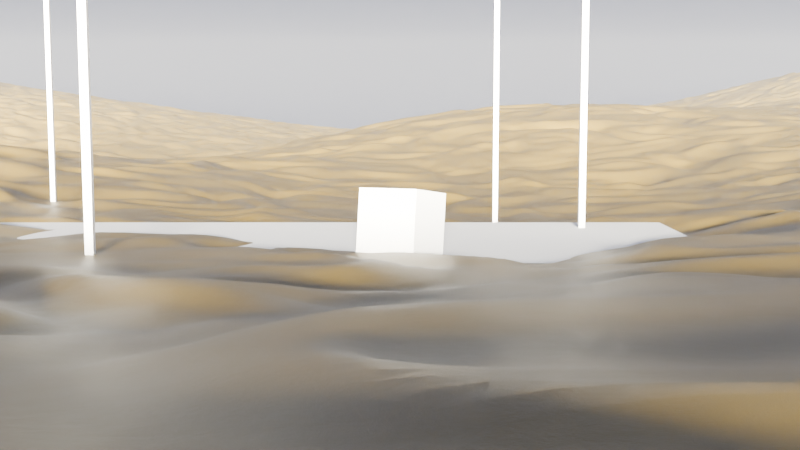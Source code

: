 # Source: scene-monolith.blend  (saved by Blender 4.1.24; exported with 4.5.12 LTS)
import bpy
from mathutils import Matrix  # noqa: F401  (used for matrix-valued properties, if any)

bpy.ops.wm.read_factory_settings(use_empty=True)
scene = bpy.context.scene
scene.name = 'Scene'

# ---- collections
col_collection = bpy.data.collections.new('Collection'); scene.collection.children.link(col_collection)
col_ant = bpy.data.collections.new('Ant')  # instanced only; not linked into the scene

# ---- materials (node trees are filled in below, after node groups)
mat_material = bpy.data.materials.new('Material')
mat_material.alpha_threshold = 0.0
mat_material.use_transparent_shadow = False
mat_material.roughness = 0.5
mat_material.line_color = (0.0, 0.0, 0.0, 1.0)
mat_sand = bpy.data.materials.new('Sand')
mat_sand.use_transparent_shadow = False
mat_air = bpy.data.materials.new('Air')

# ---- node groups
ng_geometry_nodes = bpy.data.node_groups.new('Geometry Nodes', 'GeometryNodeTree')
_s = ng_geometry_nodes.interface.new_socket(name='Geometry', in_out='OUTPUT', socket_type='NodeSocketGeometry')
_s = ng_geometry_nodes.interface.new_socket(name='Geometry', in_out='INPUT', socket_type='NodeSocketGeometry')
ng_geometry_nodes.is_modifier = True
_N = ng_geometry_nodes.nodes; _L = ng_geometry_nodes.links
n0 = _N.new('NodeGroupOutput'); n0.name = 'Group Output'; n0.location = (260, 0)
n1 = _N.new('GeometryNodeSetPosition'); n1.name = 'Set Position'; n1.location = (-1, 49)
n2 = _N.new('ShaderNodeCombineXYZ'); n2.name = 'Combine XYZ'; n2.location = (-279, -66)
n2.width = 192
n3 = _N.new('GeometryNodeInputPosition'); n3.name = 'Position'; n3.location = (-981, -158)
n4 = _N.new('ShaderNodeTexNoise'); n4.name = 'Noise Texture'; n4.location = (-723, -125)
n4.inputs[2].default_value = 1.38
n4.inputs[4].default_value = 0.225
n4.inputs[5].default_value = 2.2
n4.inputs[8].default_value = 1.4
n5 = _N.new('ShaderNodeMath'); n5.name = 'Math'; n5.location = (-499, -126)
n5.operation = 'MULTIPLY'
n5.inputs[1].default_value = 0.14
n6 = _N.new('NodeGroupInput'); n6.name = 'Group Input'; n6.location = (-892, 28)
n7 = _N.new('GeometryNodeSubdivisionSurface'); n7.name = 'Subdivision Surface'; n7.location = (-672, 68)
n7.inputs[1].default_value = 3
n7.inputs[4].default_value = False
n8 = _N.new('GeometryNodeSubdivideMesh'); n8.name = 'Subdivide Mesh'; n8.location = (-442, 45)
n8.inputs[1].default_value = 4
_L.new(n7.outputs[0], n8.inputs[0])
_L.new(n3.outputs[0], n4.inputs[0])
_L.new(n5.outputs[0], n2.inputs[2])
_L.new(n2.outputs[0], n1.inputs[3])
_L.new(n1.outputs[0], n0.inputs[0])
_L.new(n4.outputs[0], n5.inputs[0])
_L.new(n6.outputs[0], n7.inputs[0])
_L.new(n8.outputs[0], n1.inputs[0])
n0.is_active_output = True

# ---- material node trees
mat_material.use_nodes = True; mat_material.node_tree.nodes.clear()
_N = mat_material.node_tree.nodes; _L = mat_material.node_tree.links
n0 = _N.new('ShaderNodeOutputMaterial'); n0.name = 'Material Output'; n0.location = (300, 300)
n1 = _N.new('ShaderNodeBsdfPrincipled'); n1.name = 'Principled BSDF'; n1.location = (10, 300)
n1.inputs[3].default_value = 1.45
_L.new(n1.outputs[0], n0.inputs[0])
n0.is_active_output = True
mat_sand.use_nodes = True; mat_sand.node_tree.nodes.clear()
_N = mat_sand.node_tree.nodes; _L = mat_sand.node_tree.links
n0 = _N.new('ShaderNodeOutputMaterial'); n0.name = 'Material Output'; n0.location = (300, 300)
n1 = _N.new('ShaderNodeTexNoise'); n1.name = 'Noise Texture'; n1.location = (-412, 298)
n1.inputs[2].default_value = 314.2
n1.inputs[3].default_value = 13.8
n1.inputs[4].default_value = 0.6333
n1.inputs[5].default_value = 3.8
n1.inputs[8].default_value = -0.02
n2 = _N.new('ShaderNodeBsdfPrincipled'); n2.name = 'Principled BSDF'; n2.location = (-41, 107)
n2.inputs[0].default_value = (0.1502, 0.09971, 0.01416, 1.0)
n2.inputs[2].default_value = 0.4068
n2.inputs[3].default_value = 1.45
n3 = _N.new('ShaderNodeMapRange'); n3.name = 'Map Range'; n3.location = (-69, 285)
n3.inputs[1].default_value = -1.0
n3.inputs[4].default_value = 0.3
_L.new(n2.outputs[0], n0.inputs[0])
_L.new(n3.outputs[0], n0.inputs[2])
_L.new(n1.outputs[1], n3.inputs[0])
n0.is_active_output = True
mat_air.use_nodes = True; mat_air.node_tree.nodes.clear()
_N = mat_air.node_tree.nodes; _L = mat_air.node_tree.links
n0 = _N.new('ShaderNodeOutputMaterial'); n0.name = 'Material Output'; n0.location = (807, 300)
n1 = _N.new('ShaderNodeVolumeScatter'); n1.name = 'Volume Scatter'; n1.location = (588, 281)
n1.width = 140
n2 = _N.new('ShaderNodeTexNoise'); n2.name = 'Noise Texture'; n2.location = (-237, 299)
n2.inputs[2].default_value = 3.2
n2.inputs[4].default_value = 0.5583
n3 = _N.new('ShaderNodeValToRGB'); n3.name = 'Color Ramp'; n3.location = (-49, 247)
while len(n3.color_ramp.elements) > 1: n3.color_ramp.elements.remove(n3.color_ramp.elements[-1])
n3.color_ramp.elements[0].position = 0.0; n3.color_ramp.elements[0].color = (0.0, 0.0, 0.0, 1.0)
_e = n3.color_ramp.elements.new(0.3318); _e.color = (1.0, 1.0, 1.0, 1.0)
n4 = _N.new('ShaderNodeTexCoord'); n4.name = 'Texture Coordinate'; n4.location = (-470, 279)
n5 = _N.new('ShaderNodeMath'); n5.name = 'Math'; n5.location = (368, 281)
n5.operation = 'MULTIPLY'
n5.inputs[1].default_value = 2e-05
_L.new(n1.outputs[0], n0.inputs[1])
_L.new(n2.outputs[0], n3.inputs[0])
_L.new(n4.outputs[3], n2.inputs[0])
_L.new(n5.outputs[0], n1.inputs[1])
_L.new(n3.outputs[0], n5.inputs[0])
n0.is_active_output = True

# ---- world
world_world = bpy.data.worlds.new('World'); scene.world = world_world
world_world.use_nodes = True; world_world.node_tree.nodes.clear()
_N = world_world.node_tree.nodes; _L = world_world.node_tree.links
n0 = _N.new('ShaderNodeOutputWorld'); n0.name = 'World Output'; n0.location = (328, 300)
n1 = _N.new('ShaderNodeBackground'); n1.name = 'Background'; n1.location = (10, 300)
n1.inputs[0].default_value = (0.2424, 0.3063, 0.5632, 1.0)
_L.new(n1.outputs[0], n0.inputs[0])
n0.is_active_output = True
world_world.color = (0.05088, 0.05088, 0.05088)
world_world.use_sun_shadow = False
world_world.sun_shadow_jitter_overblur = 0.0

# ---- cameras
cam_camera = bpy.data.cameras.new('Camera')
cam_camera.clip_end = 2e+04
cam_camera.ortho_scale = 7.314

# ---- lights
light_light_001 = bpy.data.lights.new('Light.001', 'SUN')
light_light_001.color = (1.0, 0.9308, 0.7647)
light_light_001.transmission_factor = 0.0
light_light_001.angle = 0.1993
light_light_001.energy = 200.0
light_light_001.shadow_soft_size = 0.1
light_light_001.shadow_cascade_max_distance = 1000.0

# ---- meshes
me_cube = bpy.data.meshes.new('Cube')
me_cube.from_pydata([(1.0, 1.0, 1.0), (1.0, 1.0, -1.0), (1.0, -1.0, 1.0), (1.0, -1.0, -1.0), (-1.0, 1.0, 1.0), (-1.0, 1.0, -1.0), (-1.0, -1.0, 1.0), (-1.0, -1.0, -1.0)], [], [(0, 4, 6, 2), (3, 2, 6, 7), (7, 6, 4, 5), (5, 1, 3, 7), (1, 0, 2, 3), (5, 4, 0, 1)])
_uv = me_cube.uv_layers.new(name='UVMap')
_uv.uv.foreach_set('vector', [0.625, 0.5, 0.875, 0.5, 0.875, 0.75, 0.625, 0.75, 0.375, 0.75, 0.625, 0.75, 0.625, 1.0, 0.375, 1.0, 0.375, 0.0, 0.625, 0.0, 0.625, 0.25, 0.375, 0.25, 0.125, 0.5, 0.375, 0.5, 0.375, 0.75, 0.125, 0.75, 0.375, 0.5, 0.625, 0.5, 0.625, 0.75, 0.375, 0.75, 0.375, 0.25, 0.625, 0.25, 0.625, 0.5, 0.375, 0.5])
me_cube.materials.append(mat_material)
me_cube.use_mirror_vertex_groups = False
me_cube.update()
me_plane = bpy.data.meshes.new('Plane')
me_plane.from_pydata([(-5.811, -2.665, -0.27), (5.811, -2.665, -0.27), (-5.811, 8.957, -1.254), (5.811, 8.957, -1.254), (-5.811, 5.083, 0.07764), (-5.811, 1.209, 0.5254), (-1.937, -2.665, -0.27), (1.937, -2.665, -0.27), (5.811, 1.209, 0.5254), (5.811, 5.083, 0.07764), (0.1279, 9.199, 0.8747), (-2.294, 8.905, -1.703), (-1.937, 1.209, -0.8258), (-2.179, 5.187, -0.3592), (1.937, 1.209, -0.8258), (1.937, 5.083, -1.274), (-9.262, 27.09, -1.254), (16.15, 27.37, 1.226), (3.331, 26.95, -2.465), (-3.087, 27.09, -1.254)], [], [(15, 9, 3, 10), (4, 13, 11, 2), (13, 15, 10, 11), (0, 6, 12, 5), (5, 12, 13, 4), (6, 7, 14, 12), (12, 14, 15, 13), (7, 1, 8, 14), (14, 8, 9, 15), (11, 10, 18, 19), (10, 3, 17, 18), (2, 11, 19, 16)])
me_plane.polygons.foreach_set('use_smooth', [True] * 12)
_uv = me_plane.uv_layers.new(name='UVMap')
_uv.uv.foreach_set('vector', [0.6667, 0.6667, 1.0, 0.6667, 1.0, 1.0, 0.6667, 1.0, 0.0, 0.6667, 0.3333, 0.6667, 0.3333, 1.0, 0.0, 1.0, 0.3333, 0.6667, 0.6667, 0.6667, 0.6667, 1.0, 0.3333, 1.0, 0.0, 0.0, 0.3333, 0.0, 0.3333, 0.3333, 0.0, 0.3333, 0.0, 0.3333, 0.3333, 0.3333, 0.3333, 0.6667, 0.0, 0.6667, 0.3333, 0.0, 0.6667, 0.0, 0.6667, 0.3333, 0.3333, 0.3333, 0.3333, 0.3333, 0.6667, 0.3333, 0.6667, 0.6667, 0.3333, 0.6667, 0.6667, 0.0, 1.0, 0.0, 1.0, 0.3333, 0.6667, 0.3333, 0.6667, 0.3333, 1.0, 0.3333, 1.0, 0.6667, 0.6667, 0.6667, 0.3333, 1.0, 0.6667, 1.0, 0.6667, 1.0, 0.3333, 1.0, 0.6667, 1.0, 1.0, 1.0, 1.0, 1.0, 0.6667, 1.0, 0.0, 1.0, 0.3333, 1.0, 0.3333, 1.0, 0.0, 1.0])
me_plane.materials.append(mat_sand)
me_plane.update()
me_plane_001 = bpy.data.meshes.new('Plane.001')
me_plane_001.from_pydata([(10.53, -12.37, -0.0121), (-11.71, -12.37, -0.0121), (10.53, 9.875, -1.895), (-11.71, 9.875, -1.895), (10.53, 2.46, 0.6533), (10.53, -4.955, 1.51), (3.116, -12.37, -0.8529), (-4.299, -12.37, -0.8529), (-11.71, -4.955, 1.51), (-11.71, 2.46, 0.6533), (-4.299, 9.875, -1.895), (3.116, 9.875, -1.895), (3.116, -4.955, -1.076), (3.579, 2.659, -0.1829), (-4.47, -4.739, 0.8167), (-4.299, 2.46, -1.933), (17.14, 44.58, -1.895), (-24.91, 44.72, -0.6696), (-6.562, 44.63, -1.535), (5.318, 44.58, -1.895)], [], [(15, 9, 3, 10), (4, 13, 11, 2), (13, 15, 10, 11), (0, 6, 12, 5), (5, 12, 13, 4), (6, 7, 14, 12), (12, 14, 15, 13), (7, 1, 8, 14), (14, 8, 9, 15), (11, 10, 18, 19), (10, 3, 17, 18), (2, 11, 19, 16)])
me_plane_001.polygons.foreach_set('use_smooth', [True] * 12)
_uv = me_plane_001.uv_layers.new(name='UVMap')
_uv.uv.foreach_set('vector', [0.6667, 0.6667, 1.0, 0.6667, 1.0, 1.0, 0.6667, 1.0, 0.0, 0.6667, 0.3333, 0.6667, 0.3333, 1.0, 0.0, 1.0, 0.3333, 0.6667, 0.6667, 0.6667, 0.6667, 1.0, 0.3333, 1.0, 0.0, 0.0, 0.3335, -8.127e-05, 0.3333, 0.3333, 0.0, 0.3333, 0.0, 0.3333, 0.3333, 0.3333, 0.3333, 0.6667, 0.0, 0.6667, 0.3335, -8.127e-05, 0.6665, -8.127e-05, 0.6667, 0.3333, 0.3333, 0.3333, 0.3333, 0.3333, 0.6667, 0.3333, 0.6667, 0.6667, 0.3333, 0.6667, 0.6665, -8.127e-05, 1.0, 0.0, 1.0, 0.3333, 0.6667, 0.3333, 0.6667, 0.3333, 1.0, 0.3333, 1.0, 0.6667, 0.6667, 0.6667, 0.3333, 1.0, 0.6667, 1.0, 0.6667, 1.0, 0.3333, 1.0, 0.6667, 1.0, 1.0, 1.0, 1.0, 1.0, 0.6667, 1.0, 0.0, 1.0, 0.3333, 1.0, 0.3333, 1.0, 0.0, 1.0])
me_plane_001.materials.append(mat_sand)
me_plane_001.update()
me_plane_002 = bpy.data.meshes.new('Plane.002')
me_plane_002.from_pydata([(-1.0, -1.0, 0.0), (1.0, -1.0, 0.0), (-1.0, 1.0, 0.0), (1.0, 1.0, 0.0)], [], [(0, 1, 3, 2)])
_uv = me_plane_002.uv_layers.new(name='UVMap')
_uv.uv.foreach_set('vector', [0.0, 0.0, 1.0, 0.0, 1.0, 1.0, 0.0, 1.0])
me_plane_002.update()
me_cube_002 = bpy.data.meshes.new('Cube.002')
me_cube_002.from_pydata([(-1.0, -1.0, -1.0), (-1.0, -1.0, 1.0), (-1.0, 1.0, -1.0), (-1.0, 1.0, 1.0), (1.0, -1.0, -1.0), (1.0, -1.0, 1.0), (1.0, 1.0, -1.0), (1.0, 1.0, 1.0)], [], [(0, 1, 3, 2), (2, 3, 7, 6), (6, 7, 5, 4), (4, 5, 1, 0), (2, 6, 4, 0), (7, 3, 1, 5)])
_uv = me_cube_002.uv_layers.new(name='UVMap')
_uv.uv.foreach_set('vector', [0.375, 0.0, 0.625, 0.0, 0.625, 0.25, 0.375, 0.25, 0.375, 0.25, 0.625, 0.25, 0.625, 0.5, 0.375, 0.5, 0.375, 0.5, 0.625, 0.5, 0.625, 0.75, 0.375, 0.75, 0.375, 0.75, 0.625, 0.75, 0.625, 1.0, 0.375, 1.0, 0.125, 0.5, 0.375, 0.5, 0.375, 0.75, 0.125, 0.75, 0.625, 0.5, 0.875, 0.5, 0.875, 0.75, 0.625, 0.75])
me_cube_002.update()
me_cube_003 = bpy.data.meshes.new('Cube.003')
me_cube_003.from_pydata([(-1.0, -1.0, -1.0), (-1.0, -1.0, 1.0), (-1.0, 1.0, -1.0), (-1.0, 1.0, 1.0), (1.0, -1.0, -1.0), (1.0, -1.0, 1.0), (1.0, 1.0, -1.0), (1.0, 1.0, 1.0)], [], [(0, 1, 3, 2), (2, 3, 7, 6), (6, 7, 5, 4), (4, 5, 1, 0), (2, 6, 4, 0), (7, 3, 1, 5)])
_uv = me_cube_003.uv_layers.new(name='UVMap')
_uv.uv.foreach_set('vector', [0.375, 0.0, 0.625, 0.0, 0.625, 0.25, 0.375, 0.25, 0.375, 0.25, 0.625, 0.25, 0.625, 0.5, 0.375, 0.5, 0.375, 0.5, 0.625, 0.5, 0.625, 0.75, 0.375, 0.75, 0.375, 0.75, 0.625, 0.75, 0.625, 1.0, 0.375, 1.0, 0.125, 0.5, 0.375, 0.5, 0.375, 0.75, 0.125, 0.75, 0.625, 0.5, 0.875, 0.5, 0.875, 0.75, 0.625, 0.75])
me_cube_003.update()
me_cube_004 = bpy.data.meshes.new('Cube.004')
me_cube_004.from_pydata([(-1.0, -1.0, -1.0), (-1.0, -1.0, 1.0), (-1.0, 1.0, -1.0), (-1.0, 1.0, 1.0), (1.0, -1.0, -1.0), (1.0, -1.0, 1.0), (1.0, 1.0, -1.0), (1.0, 1.0, 1.0)], [], [(0, 1, 3, 2), (2, 3, 7, 6), (6, 7, 5, 4), (4, 5, 1, 0), (2, 6, 4, 0), (7, 3, 1, 5)])
_uv = me_cube_004.uv_layers.new(name='UVMap')
_uv.uv.foreach_set('vector', [0.375, 0.0, 0.625, 0.0, 0.625, 0.25, 0.375, 0.25, 0.375, 0.25, 0.625, 0.25, 0.625, 0.5, 0.375, 0.5, 0.375, 0.5, 0.625, 0.5, 0.625, 0.75, 0.375, 0.75, 0.375, 0.75, 0.625, 0.75, 0.625, 1.0, 0.375, 1.0, 0.125, 0.5, 0.375, 0.5, 0.375, 0.75, 0.125, 0.75, 0.625, 0.5, 0.875, 0.5, 0.875, 0.75, 0.625, 0.75])
me_cube_004.update()
me_cube_005 = bpy.data.meshes.new('Cube.005')
me_cube_005.from_pydata([(-1.0, -1.0, -1.0), (-1.0, -1.0, 1.0), (-1.0, 1.0, -1.0), (-1.0, 1.0, 1.0), (1.0, -1.0, -1.0), (1.0, -1.0, 1.0), (1.0, 1.0, -1.0), (1.0, 1.0, 1.0)], [], [(0, 1, 3, 2), (2, 3, 7, 6), (6, 7, 5, 4), (4, 5, 1, 0), (2, 6, 4, 0), (7, 3, 1, 5)])
_uv = me_cube_005.uv_layers.new(name='UVMap')
_uv.uv.foreach_set('vector', [0.375, 0.0, 0.625, 0.0, 0.625, 0.25, 0.375, 0.25, 0.375, 0.25, 0.625, 0.25, 0.625, 0.5, 0.375, 0.5, 0.375, 0.5, 0.625, 0.5, 0.625, 0.75, 0.375, 0.75, 0.375, 0.75, 0.625, 0.75, 0.625, 1.0, 0.375, 1.0, 0.125, 0.5, 0.375, 0.5, 0.375, 0.75, 0.125, 0.75, 0.625, 0.5, 0.875, 0.5, 0.875, 0.75, 0.625, 0.75])
me_cube_005.update()
me_cube_006 = bpy.data.meshes.new('Cube.006')
me_cube_006.from_pydata([(-1.0, -1.0, -1.0), (-1.0, -1.0, 1.0), (-1.0, 1.0, -1.0), (-1.0, 1.0, 1.0), (1.0, -1.0, -1.0), (1.0, -1.0, 1.0), (1.0, 1.0, -1.0), (1.0, 1.0, 1.0)], [], [(0, 1, 3, 2), (2, 3, 7, 6), (6, 7, 5, 4), (4, 5, 1, 0), (2, 6, 4, 0), (7, 3, 1, 5)])
_uv = me_cube_006.uv_layers.new(name='UVMap')
_uv.uv.foreach_set('vector', [0.375, 0.0, 0.625, 0.0, 0.625, 0.25, 0.375, 0.25, 0.375, 0.25, 0.625, 0.25, 0.625, 0.5, 0.375, 0.5, 0.375, 0.5, 0.625, 0.5, 0.625, 0.75, 0.375, 0.75, 0.375, 0.75, 0.625, 0.75, 0.625, 1.0, 0.375, 1.0, 0.125, 0.5, 0.375, 0.5, 0.375, 0.75, 0.125, 0.75, 0.625, 0.5, 0.875, 0.5, 0.875, 0.75, 0.625, 0.75])
me_cube_006.materials.append(mat_air)
me_cube_006.update()

# ---- objects
ob_cube = bpy.data.objects.new('Cube', me_cube)
ob_camera = bpy.data.objects.new('Camera', cam_camera)
ob_ant = bpy.data.objects.new('Ant', None)
ob_ground = bpy.data.objects.new('Ground', me_plane)
ob_sun = bpy.data.objects.new('Sun', light_light_001)
ob_ground_001 = bpy.data.objects.new('Ground.001', me_plane_001)
ob_plane = bpy.data.objects.new('Plane', me_plane_002)
ob_cube_001 = bpy.data.objects.new('Cube.001', me_cube_002)
ob_cube_002 = bpy.data.objects.new('Cube.002', me_cube_003)
ob_cube_003 = bpy.data.objects.new('Cube.003', me_cube_004)
ob_cube_004 = bpy.data.objects.new('Cube.004', me_cube_005)
ob_air = bpy.data.objects.new('Air', me_cube_006)

# ---- transforms, parenting, visibility, modifiers, constraints
ob_cube.location = (23.29, 27.61, 8.994)
ob_cube.rotation_euler = (-0.1395, -0.01538, -0.5)
ob_cube.scale = (8.169, 8.169, 8.169)
ob_cube.lock_rotations_4d = False
ob_cube.empty_display_type = 'ARROWS'
ob_cube.lineart.crease_threshold = 0.0
ob_camera.location = (22.91, -254.3, 40.55)
ob_camera.rotation_euler = (1.457, -0.0, 0.0)
ob_camera.lock_rotations_4d = False
ob_camera.empty_display_type = 'ARROWS'
ob_camera.color = (0.0, 0.0, 0.0, 0.0)
ob_camera.display_type = 'WIRE'
ob_camera.lineart.crease_threshold = 0.0
ob_ant.location = (0.0, -21.57, 6.756)
ob_ant.instance_type = 'COLLECTION'
ob_ground.location = (0.0, 0.0, 54.77)
ob_ground.scale = (100.0, 100.0, 100.0)
_m = ob_ground.modifiers.new('GeometryNodes', 'NODES')
_m.node_group = ng_geometry_nodes
ob_sun.location = (0.0, 0.0, 50.85)
ob_sun.rotation_euler = (7.784, -0.0, 0.0)
ob_ground_001.location = (0.0, 3000.0, -15.52)
ob_ground_001.scale = (100.0, 100.0, 100.0)
_m = ob_ground_001.modifiers.new('GeometryNodes', 'NODES')
_m.node_group = ng_geometry_nodes
ob_plane.location = (0.0, 0.0, 0.0)
ob_plane.scale = (107.9, 107.9, 107.9)
ob_cube_001.location = (-48.63, 0.0, 0.0)
ob_cube_001.scale = (1.0, 1.0, 100.0)
ob_cube_002.location = (60.3, 181.0, 0.0)
ob_cube_002.scale = (1.0, 1.0, 100.0)
ob_cube_003.location = (80.0, 93.25, 0.0)
ob_cube_003.scale = (1.0, 1.0, 100.0)
ob_cube_004.location = (-122.9, 211.8, 0.0)
ob_cube_004.scale = (1.0, 1.0, 100.0)
ob_air.location = (0.0, 0.0, -701.2)
ob_air.scale = (5027.0, 5027.0, 1005.0)
ob_air.display_type = 'WIRE'
ob_ant.instance_collection = col_ant

# ---- collection membership
col_collection.objects.link(ob_cube)
col_collection.objects.link(ob_camera)
col_collection.objects.link(ob_ant)
col_collection.objects.link(ob_ground)
col_collection.objects.link(ob_sun)
col_collection.objects.link(ob_ground_001)
col_collection.objects.link(ob_plane)
col_collection.objects.link(ob_cube_001)
col_collection.objects.link(ob_cube_002)
col_collection.objects.link(ob_cube_003)
col_collection.objects.link(ob_cube_004)
col_collection.objects.link(ob_air)

# ---- scene / render settings (as saved in the file)
scene.camera = ob_camera
scene.frame_start = 1; scene.frame_end = 250; scene.frame_set(2)
scene.render.engine = 'CYCLES'
scene.cycles.sampling_pattern = 'TABULATED_SOBOL'
scene.eevee.ray_tracing_options.trace_max_roughness = 0.0
bpy.context.view_layer.update()
